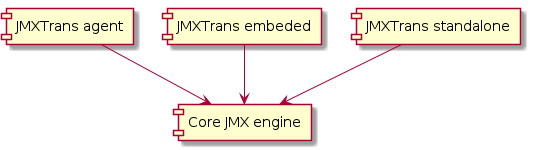

The diagram above was rendered by PlantUML. Its source (embedded in the PNG):
@startuml

  [Core JMX engine] as core

  [JMXTrans agent] --> core
  [JMXTrans embeded] --> core
  [JMXTrans standalone] --> core

@enduml